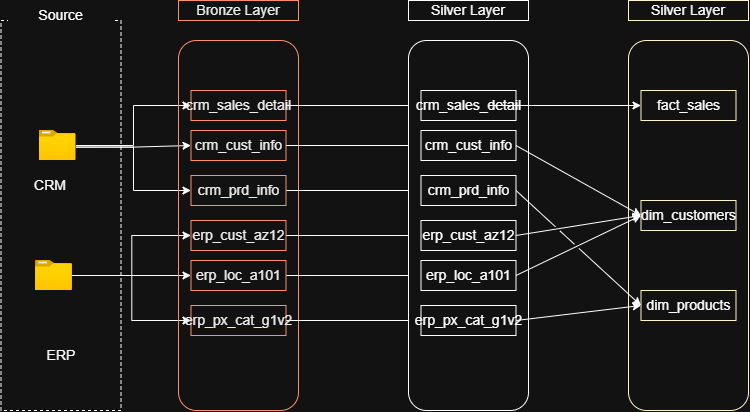

The diagram above was exported from draw.io. Its source (the exported page's mxGraphModel, read from the mxfile embedded in the PNG):
<mxGraphModel dx="1776" dy="1048" grid="1" gridSize="10" guides="1" tooltips="1" connect="1" arrows="1" fold="1" page="1" pageScale="1" pageWidth="850" pageHeight="1100" math="0" shadow="0">
  <root>
    <mxCell id="0" />
    <mxCell id="1" parent="0" />
    <mxCell id="bbm1-U3YodWF5DXoajr6-2" parent="1" style="rounded=0;whiteSpace=wrap;html=1;fillColor=none;dashed=1;labelBackgroundColor=none;fontSize=14;" value="" vertex="1">
      <mxGeometry height="390" width="120" x="42.5" y="410" as="geometry" />
    </mxCell>
    <mxCell id="bbm1-U3YodWF5DXoajr6-3" parent="1" style="rounded=0;whiteSpace=wrap;html=1;strokeColor=none;labelBackgroundColor=none;fontSize=14;" value="Source" vertex="1">
      <mxGeometry height="30" width="105" x="50" y="390" as="geometry" />
    </mxCell>
    <mxCell id="bbm1-U3YodWF5DXoajr6-22" edge="1" parent="1" source="bbm1-U3YodWF5DXoajr6-4" style="edgeStyle=orthogonalEdgeStyle;rounded=0;orthogonalLoop=1;jettySize=auto;html=1;exitX=0.998;exitY=0.554;exitDx=0;exitDy=0;exitPerimeter=0;entryX=0;entryY=0.5;entryDx=0;entryDy=0;defaultLabelBackgroundColor=page;fontColor=default;fontSize=14;" target="bbm1-U3YodWF5DXoajr6-19">
      <mxGeometry relative="1" as="geometry" />
    </mxCell>
    <mxCell id="bbm1-U3YodWF5DXoajr6-23" edge="1" parent="1" source="bbm1-U3YodWF5DXoajr6-4" style="edgeStyle=orthogonalEdgeStyle;rounded=0;orthogonalLoop=1;jettySize=auto;html=1;entryX=0;entryY=0.5;entryDx=0;entryDy=0;defaultLabelBackgroundColor=page;fontColor=default;fontSize=14;" target="bbm1-U3YodWF5DXoajr6-17">
      <mxGeometry relative="1" as="geometry" />
    </mxCell>
    <mxCell id="bbm1-U3YodWF5DXoajr6-24" edge="1" parent="1" source="bbm1-U3YodWF5DXoajr6-4" style="edgeStyle=orthogonalEdgeStyle;rounded=0;orthogonalLoop=1;jettySize=auto;html=1;exitX=0.998;exitY=0.554;exitDx=0;exitDy=0;exitPerimeter=0;entryX=0;entryY=0.5;entryDx=0;entryDy=0;defaultLabelBackgroundColor=page;fontColor=default;fontSize=14;" target="bbm1-U3YodWF5DXoajr6-20">
      <mxGeometry relative="1" as="geometry" />
    </mxCell>
    <mxCell id="bbm1-U3YodWF5DXoajr6-4" parent="1" style="image;aspect=fixed;html=1;align=center;fontSize=14;image=img/lib/azure2/general/Folder_Blank.svg;points=[[0.5,0.083,0],[0.5,1,0],[0.003,0.5,0],[0.998,0.554,0],[0.99,0.114,0],[0.987,0.996,0],[0.013,0.996,0],[0.013,0.004,0]];labelPerimeter=1;labelBackgroundColor=none;" value="" vertex="1">
      <mxGeometry height="30" width="36.96" x="80.53999999999999" y="520" as="geometry" />
    </mxCell>
    <mxCell id="bbm1-U3YodWF5DXoajr6-29" edge="1" parent="1" source="bbm1-U3YodWF5DXoajr6-5" style="edgeStyle=orthogonalEdgeStyle;rounded=0;orthogonalLoop=1;jettySize=auto;html=1;entryX=0;entryY=0.5;entryDx=0;entryDy=0;defaultLabelBackgroundColor=page;fontColor=default;fontSize=14;" target="bbm1-U3YodWF5DXoajr6-26">
      <mxGeometry relative="1" as="geometry" />
    </mxCell>
    <mxCell id="bbm1-U3YodWF5DXoajr6-30" edge="1" parent="1" source="bbm1-U3YodWF5DXoajr6-5" style="edgeStyle=orthogonalEdgeStyle;rounded=0;orthogonalLoop=1;jettySize=auto;html=1;entryX=0;entryY=0.5;entryDx=0;entryDy=0;defaultLabelBackgroundColor=page;fontColor=default;fontSize=14;" target="bbm1-U3YodWF5DXoajr6-27">
      <mxGeometry relative="1" as="geometry" />
    </mxCell>
    <mxCell id="bbm1-U3YodWF5DXoajr6-31" edge="1" parent="1" source="bbm1-U3YodWF5DXoajr6-5" style="edgeStyle=orthogonalEdgeStyle;rounded=0;orthogonalLoop=1;jettySize=auto;html=1;entryX=0;entryY=0.5;entryDx=0;entryDy=0;defaultLabelBackgroundColor=page;fontColor=default;fontSize=14;" target="bbm1-U3YodWF5DXoajr6-28">
      <mxGeometry relative="1" as="geometry" />
    </mxCell>
    <mxCell id="bbm1-U3YodWF5DXoajr6-5" parent="1" style="image;aspect=fixed;html=1;align=center;fontSize=14;image=img/lib/azure2/general/Folder_Blank.svg;points=[[0.5,0.083,0],[0.5,1,0],[0.003,0.5,0],[0.998,0.554,0],[0.99,0.114,0],[0.987,0.996,0],[0.013,0.996,0],[0.013,0.004,0]];labelPerimeter=1;labelBackgroundColor=none;" value="" vertex="1">
      <mxGeometry height="30" width="36.96" x="76.96000000000002" y="650" as="geometry" />
    </mxCell>
    <mxCell id="bbm1-U3YodWF5DXoajr6-6" parent="1" style="text;html=1;whiteSpace=wrap;strokeColor=none;fillColor=none;align=center;verticalAlign=middle;rounded=0;labelBackgroundColor=none;fontSize=14;" value="CRM" vertex="1">
      <mxGeometry height="10" width="30" x="76.96000000000001" y="570" as="geometry" />
    </mxCell>
    <mxCell id="bbm1-U3YodWF5DXoajr6-7" parent="1" style="text;html=1;whiteSpace=wrap;strokeColor=none;fillColor=none;align=center;verticalAlign=middle;rounded=0;labelBackgroundColor=none;fontSize=14;" value="ERP" vertex="1">
      <mxGeometry height="10" width="30" x="87.5" y="740" as="geometry" />
    </mxCell>
    <mxCell id="bbm1-U3YodWF5DXoajr6-14" parent="1" style="rounded=0;whiteSpace=wrap;html=1;labelBackgroundColor=none;fillColor=none;fontColor=#000000;strokeColor=#C73500;fontSize=14;" value="Bronze Layer" vertex="1">
      <mxGeometry height="20" width="120" x="220" y="390" as="geometry" />
    </mxCell>
    <mxCell id="bbm1-U3YodWF5DXoajr6-16" parent="1" style="rounded=1;whiteSpace=wrap;html=1;roundedPerimeter=1;fillColor=none;labelBackgroundColor=none;fontColor=#000000;strokeColor=#C73500;fontSize=14;" value="" vertex="1">
      <mxGeometry height="370" width="120" x="220" y="430" as="geometry" />
    </mxCell>
    <mxCell id="9hUoMFnnX6ByQcJynwJH-9" edge="1" parent="1" source="bbm1-U3YodWF5DXoajr6-17" style="edgeStyle=orthogonalEdgeStyle;rounded=0;orthogonalLoop=1;jettySize=auto;html=1;defaultLabelBackgroundColor=page;fontSize=14;" target="9hUoMFnnX6ByQcJynwJH-3">
      <mxGeometry relative="1" as="geometry" />
    </mxCell>
    <mxCell id="9hUoMFnnX6ByQcJynwJH-15" edge="1" parent="1" source="bbm1-U3YodWF5DXoajr6-17" style="edgeStyle=orthogonalEdgeStyle;rounded=0;orthogonalLoop=1;jettySize=auto;html=1;defaultLabelBackgroundColor=page;fontSize=14;" target="9hUoMFnnX6ByQcJynwJH-3">
      <mxGeometry relative="1" as="geometry" />
    </mxCell>
    <mxCell id="bbm1-U3YodWF5DXoajr6-17" parent="1" style="rounded=0;whiteSpace=wrap;html=1;labelBackgroundColor=none;fillColor=none;fontColor=#000000;strokeColor=#C73500;fontSize=14;" value="crm_sales_detail" vertex="1">
      <mxGeometry height="30" width="95" x="232.5" y="480" as="geometry" />
    </mxCell>
    <mxCell id="9hUoMFnnX6ByQcJynwJH-10" edge="1" parent="1" source="bbm1-U3YodWF5DXoajr6-19" style="edgeStyle=orthogonalEdgeStyle;rounded=0;orthogonalLoop=1;jettySize=auto;html=1;entryX=0;entryY=0.5;entryDx=0;entryDy=0;defaultLabelBackgroundColor=page;fontSize=14;" target="9hUoMFnnX6ByQcJynwJH-4">
      <mxGeometry relative="1" as="geometry" />
    </mxCell>
    <mxCell id="bbm1-U3YodWF5DXoajr6-19" parent="1" style="rounded=0;whiteSpace=wrap;html=1;labelBackgroundColor=none;fillColor=none;fontColor=#000000;strokeColor=#C73500;fontSize=14;" value="crm_cust_info" vertex="1">
      <mxGeometry height="30" width="95" x="232.5" y="520" as="geometry" />
    </mxCell>
    <mxCell id="9hUoMFnnX6ByQcJynwJH-11" edge="1" parent="1" source="bbm1-U3YodWF5DXoajr6-20" style="edgeStyle=orthogonalEdgeStyle;rounded=0;orthogonalLoop=1;jettySize=auto;html=1;entryX=0;entryY=0.5;entryDx=0;entryDy=0;defaultLabelBackgroundColor=page;fontSize=14;" target="9hUoMFnnX6ByQcJynwJH-5">
      <mxGeometry relative="1" as="geometry" />
    </mxCell>
    <mxCell id="bbm1-U3YodWF5DXoajr6-20" parent="1" style="rounded=0;whiteSpace=wrap;html=1;labelBackgroundColor=none;fillColor=none;fontColor=#000000;strokeColor=#C73500;fontSize=14;" value="crm_prd_info" vertex="1">
      <mxGeometry height="30" width="95" x="232.5" y="565" as="geometry" />
    </mxCell>
    <mxCell id="9hUoMFnnX6ByQcJynwJH-12" edge="1" parent="1" source="bbm1-U3YodWF5DXoajr6-26" style="edgeStyle=orthogonalEdgeStyle;rounded=0;orthogonalLoop=1;jettySize=auto;html=1;entryX=0;entryY=0.5;entryDx=0;entryDy=0;defaultLabelBackgroundColor=page;fontSize=14;" target="9hUoMFnnX6ByQcJynwJH-6">
      <mxGeometry relative="1" as="geometry" />
    </mxCell>
    <mxCell id="bbm1-U3YodWF5DXoajr6-26" parent="1" style="rounded=0;whiteSpace=wrap;html=1;labelBackgroundColor=none;fillColor=none;fontColor=#000000;strokeColor=#C73500;fontSize=14;" value="erp_cust_az12" vertex="1">
      <mxGeometry height="30" width="95" x="232.5" y="610" as="geometry" />
    </mxCell>
    <mxCell id="9hUoMFnnX6ByQcJynwJH-13" edge="1" parent="1" source="bbm1-U3YodWF5DXoajr6-27" style="edgeStyle=orthogonalEdgeStyle;rounded=0;orthogonalLoop=1;jettySize=auto;html=1;defaultLabelBackgroundColor=page;fontSize=14;" target="9hUoMFnnX6ByQcJynwJH-7">
      <mxGeometry relative="1" as="geometry" />
    </mxCell>
    <mxCell id="bbm1-U3YodWF5DXoajr6-27" parent="1" style="rounded=0;whiteSpace=wrap;html=1;labelBackgroundColor=none;fillColor=none;fontColor=#000000;strokeColor=#C73500;fontSize=14;" value="erp_loc_a101" vertex="1">
      <mxGeometry height="30" width="95" x="232.5" y="650" as="geometry" />
    </mxCell>
    <mxCell id="9hUoMFnnX6ByQcJynwJH-14" edge="1" parent="1" source="bbm1-U3YodWF5DXoajr6-28" style="edgeStyle=orthogonalEdgeStyle;rounded=0;orthogonalLoop=1;jettySize=auto;html=1;entryX=0;entryY=0.5;entryDx=0;entryDy=0;defaultLabelBackgroundColor=page;fontSize=14;" target="9hUoMFnnX6ByQcJynwJH-8">
      <mxGeometry relative="1" as="geometry" />
    </mxCell>
    <mxCell id="bbm1-U3YodWF5DXoajr6-28" parent="1" style="rounded=0;whiteSpace=wrap;html=1;labelBackgroundColor=none;fillColor=none;fontColor=#000000;strokeColor=#C73500;fontSize=14;" value="erp_px_cat_g1v2" vertex="1">
      <mxGeometry height="30" width="95" x="232.5" y="695" as="geometry" />
    </mxCell>
    <mxCell id="9hUoMFnnX6ByQcJynwJH-1" parent="1" style="rounded=0;whiteSpace=wrap;html=1;labelBackgroundColor=none;fontSize=14;" value="Silver Layer" vertex="1">
      <mxGeometry height="20" width="120" x="450" y="390" as="geometry" />
    </mxCell>
    <mxCell id="9hUoMFnnX6ByQcJynwJH-2" parent="1" style="rounded=1;whiteSpace=wrap;html=1;roundedPerimeter=1;labelBackgroundColor=none;fontSize=14;" value="" vertex="1">
      <mxGeometry height="370" width="120" x="450" y="430" as="geometry" />
    </mxCell>
    <mxCell id="9hUoMFnnX6ByQcJynwJH-3" parent="1" style="rounded=0;whiteSpace=wrap;html=1;labelBackgroundColor=none;fontSize=14;" value="crm_sales_detail" vertex="1">
      <mxGeometry height="30" width="95" x="462.5" y="480" as="geometry" />
    </mxCell>
    <mxCell id="9hUoMFnnX6ByQcJynwJH-4" parent="1" style="rounded=0;whiteSpace=wrap;html=1;labelBackgroundColor=none;fontSize=14;" value="crm_cust_info" vertex="1">
      <mxGeometry height="30" width="95" x="462.5" y="520" as="geometry" />
    </mxCell>
    <mxCell id="9hUoMFnnX6ByQcJynwJH-5" parent="1" style="rounded=0;whiteSpace=wrap;html=1;labelBackgroundColor=none;fontSize=14;" value="crm_prd_info" vertex="1">
      <mxGeometry height="30" width="95" x="462.5" y="565" as="geometry" />
    </mxCell>
    <mxCell id="9hUoMFnnX6ByQcJynwJH-6" parent="1" style="rounded=0;whiteSpace=wrap;html=1;labelBackgroundColor=none;fontSize=14;" value="erp_cust_az12" vertex="1">
      <mxGeometry height="30" width="95" x="462.5" y="610" as="geometry" />
    </mxCell>
    <mxCell id="9hUoMFnnX6ByQcJynwJH-7" parent="1" style="rounded=0;whiteSpace=wrap;html=1;labelBackgroundColor=none;fontSize=14;" value="erp_loc_a101" vertex="1">
      <mxGeometry height="30" width="95" x="462.5" y="650" as="geometry" />
    </mxCell>
    <mxCell id="9hUoMFnnX6ByQcJynwJH-8" parent="1" style="rounded=0;whiteSpace=wrap;html=1;labelBackgroundColor=none;fontSize=14;" value="erp_px_cat_g1v2" vertex="1">
      <mxGeometry height="30" width="95" x="462.5" y="695" as="geometry" />
    </mxCell>
    <mxCell id="9hUoMFnnX6ByQcJynwJH-16" parent="1" style="rounded=0;whiteSpace=wrap;html=1;labelBackgroundColor=none;fillColor=none;strokeColor=light-dark(#000000,#FFF2CC);fontSize=14;" value="Silver Layer" vertex="1">
      <mxGeometry height="20" width="120" x="670" y="390" as="geometry" />
    </mxCell>
    <mxCell id="9hUoMFnnX6ByQcJynwJH-17" parent="1" style="rounded=1;whiteSpace=wrap;html=1;roundedPerimeter=1;labelBackgroundColor=none;fillColor=none;strokeColor=light-dark(#000000,#FFF2CC);fontSize=14;" value="" vertex="1">
      <mxGeometry height="370" width="120" x="670" y="430" as="geometry" />
    </mxCell>
    <mxCell id="9hUoMFnnX6ByQcJynwJH-18" parent="1" style="rounded=0;whiteSpace=wrap;html=1;labelBackgroundColor=none;fillColor=none;strokeColor=light-dark(#000000,#FFF2CC);fontSize=14;" value="fact_sales" vertex="1">
      <mxGeometry height="30" width="95" x="682.5" y="480" as="geometry" />
    </mxCell>
    <mxCell id="9hUoMFnnX6ByQcJynwJH-19" parent="1" style="rounded=0;whiteSpace=wrap;html=1;labelBackgroundColor=none;fillColor=none;strokeColor=light-dark(#000000,#FFF2CC);fontSize=14;" value="dim_customers" vertex="1">
      <mxGeometry height="30" width="95" x="682.5" y="590" as="geometry" />
    </mxCell>
    <mxCell id="9hUoMFnnX6ByQcJynwJH-20" parent="1" style="rounded=0;whiteSpace=wrap;html=1;labelBackgroundColor=none;fillColor=none;strokeColor=light-dark(#000000,#FFF2CC);fontSize=14;" value="dim_products" vertex="1">
      <mxGeometry height="30" width="95" x="682.5" y="680" as="geometry" />
    </mxCell>
    <mxCell id="9hUoMFnnX6ByQcJynwJH-24" edge="1" parent="1" source="9hUoMFnnX6ByQcJynwJH-3" style="endArrow=classic;html=1;rounded=0;defaultLabelBackgroundColor=page;entryX=0;entryY=0.5;entryDx=0;entryDy=0;fontSize=14;" target="9hUoMFnnX6ByQcJynwJH-18" value="">
      <mxGeometry height="50" relative="1" width="50" x="-0.1971" as="geometry">
        <Array as="points">
          <mxPoint x="530" y="495" />
        </Array>
        <mxPoint x="530" y="340" as="sourcePoint" />
        <mxPoint x="480" y="620" as="targetPoint" />
      </mxGeometry>
    </mxCell>
    <mxCell id="9hUoMFnnX6ByQcJynwJH-25" edge="1" parent="1" source="9hUoMFnnX6ByQcJynwJH-6" style="endArrow=classic;html=1;rounded=0;defaultLabelBackgroundColor=page;exitX=1;exitY=0.5;exitDx=0;exitDy=0;jumpStyle=gap;entryX=0;entryY=0.5;entryDx=0;entryDy=0;fontSize=14;" target="9hUoMFnnX6ByQcJynwJH-19" value="">
      <mxGeometry height="50" relative="1" width="50" x="-0.4925" as="geometry">
        <Array as="points" />
        <mxPoint x="470" y="650" as="sourcePoint" />
        <mxPoint x="560" y="610" as="targetPoint" />
      </mxGeometry>
    </mxCell>
    <mxCell id="9hUoMFnnX6ByQcJynwJH-26" edge="1" parent="1" source="9hUoMFnnX6ByQcJynwJH-4" style="endArrow=classic;html=1;rounded=0;defaultLabelBackgroundColor=page;entryX=0;entryY=0.5;entryDx=0;entryDy=0;exitX=1;exitY=0.5;exitDx=0;exitDy=0;jumpStyle=gap;fontSize=14;" target="9hUoMFnnX6ByQcJynwJH-19" value="">
      <mxGeometry height="50" relative="1" width="50" x="-0.2839" as="geometry">
        <Array as="points" />
        <mxPoint x="490" y="602" as="sourcePoint" />
        <mxPoint x="555" y="602" as="targetPoint" />
      </mxGeometry>
    </mxCell>
    <mxCell id="9hUoMFnnX6ByQcJynwJH-27" edge="1" parent="1" source="9hUoMFnnX6ByQcJynwJH-7" style="endArrow=classic;html=1;rounded=0;defaultLabelBackgroundColor=page;entryX=0;entryY=0.5;entryDx=0;entryDy=0;exitX=1;exitY=0.5;exitDx=0;exitDy=0;jumpStyle=gap;fontSize=14;" target="9hUoMFnnX6ByQcJynwJH-19" value="">
      <mxGeometry height="50" relative="1" width="50" x="-0.0484" as="geometry">
        <Array as="points" />
        <mxPoint x="530" y="664.5" as="sourcePoint" />
        <mxPoint x="595" y="664.5" as="targetPoint" />
      </mxGeometry>
    </mxCell>
    <mxCell id="9hUoMFnnX6ByQcJynwJH-28" edge="1" parent="1" source="9hUoMFnnX6ByQcJynwJH-5" style="endArrow=classic;html=1;rounded=0;defaultLabelBackgroundColor=page;exitX=1;exitY=0.5;exitDx=0;exitDy=0;jumpStyle=gap;entryX=0;entryY=0.5;entryDx=0;entryDy=0;fontSize=14;" target="9hUoMFnnX6ByQcJynwJH-20" value="">
      <mxGeometry height="50" relative="1" width="50" x="-0.4222" as="geometry">
        <Array as="points" />
        <mxPoint x="470" y="695" as="sourcePoint" />
        <mxPoint x="560" y="695" as="targetPoint" />
      </mxGeometry>
    </mxCell>
    <mxCell id="9hUoMFnnX6ByQcJynwJH-29" edge="1" parent="1" source="9hUoMFnnX6ByQcJynwJH-8" style="endArrow=classic;html=1;rounded=0;defaultLabelBackgroundColor=page;entryX=0;entryY=0.5;entryDx=0;entryDy=0;exitX=1;exitY=0.5;exitDx=0;exitDy=0;jumpStyle=gap;fontSize=14;" target="9hUoMFnnX6ByQcJynwJH-20" value="">
      <mxGeometry height="50" relative="1" width="50" x="-0.2" as="geometry">
        <Array as="points" />
        <mxPoint x="470" y="709" as="sourcePoint" />
        <mxPoint x="535" y="709" as="targetPoint" />
      </mxGeometry>
    </mxCell>
  </root>
</mxGraphModel>